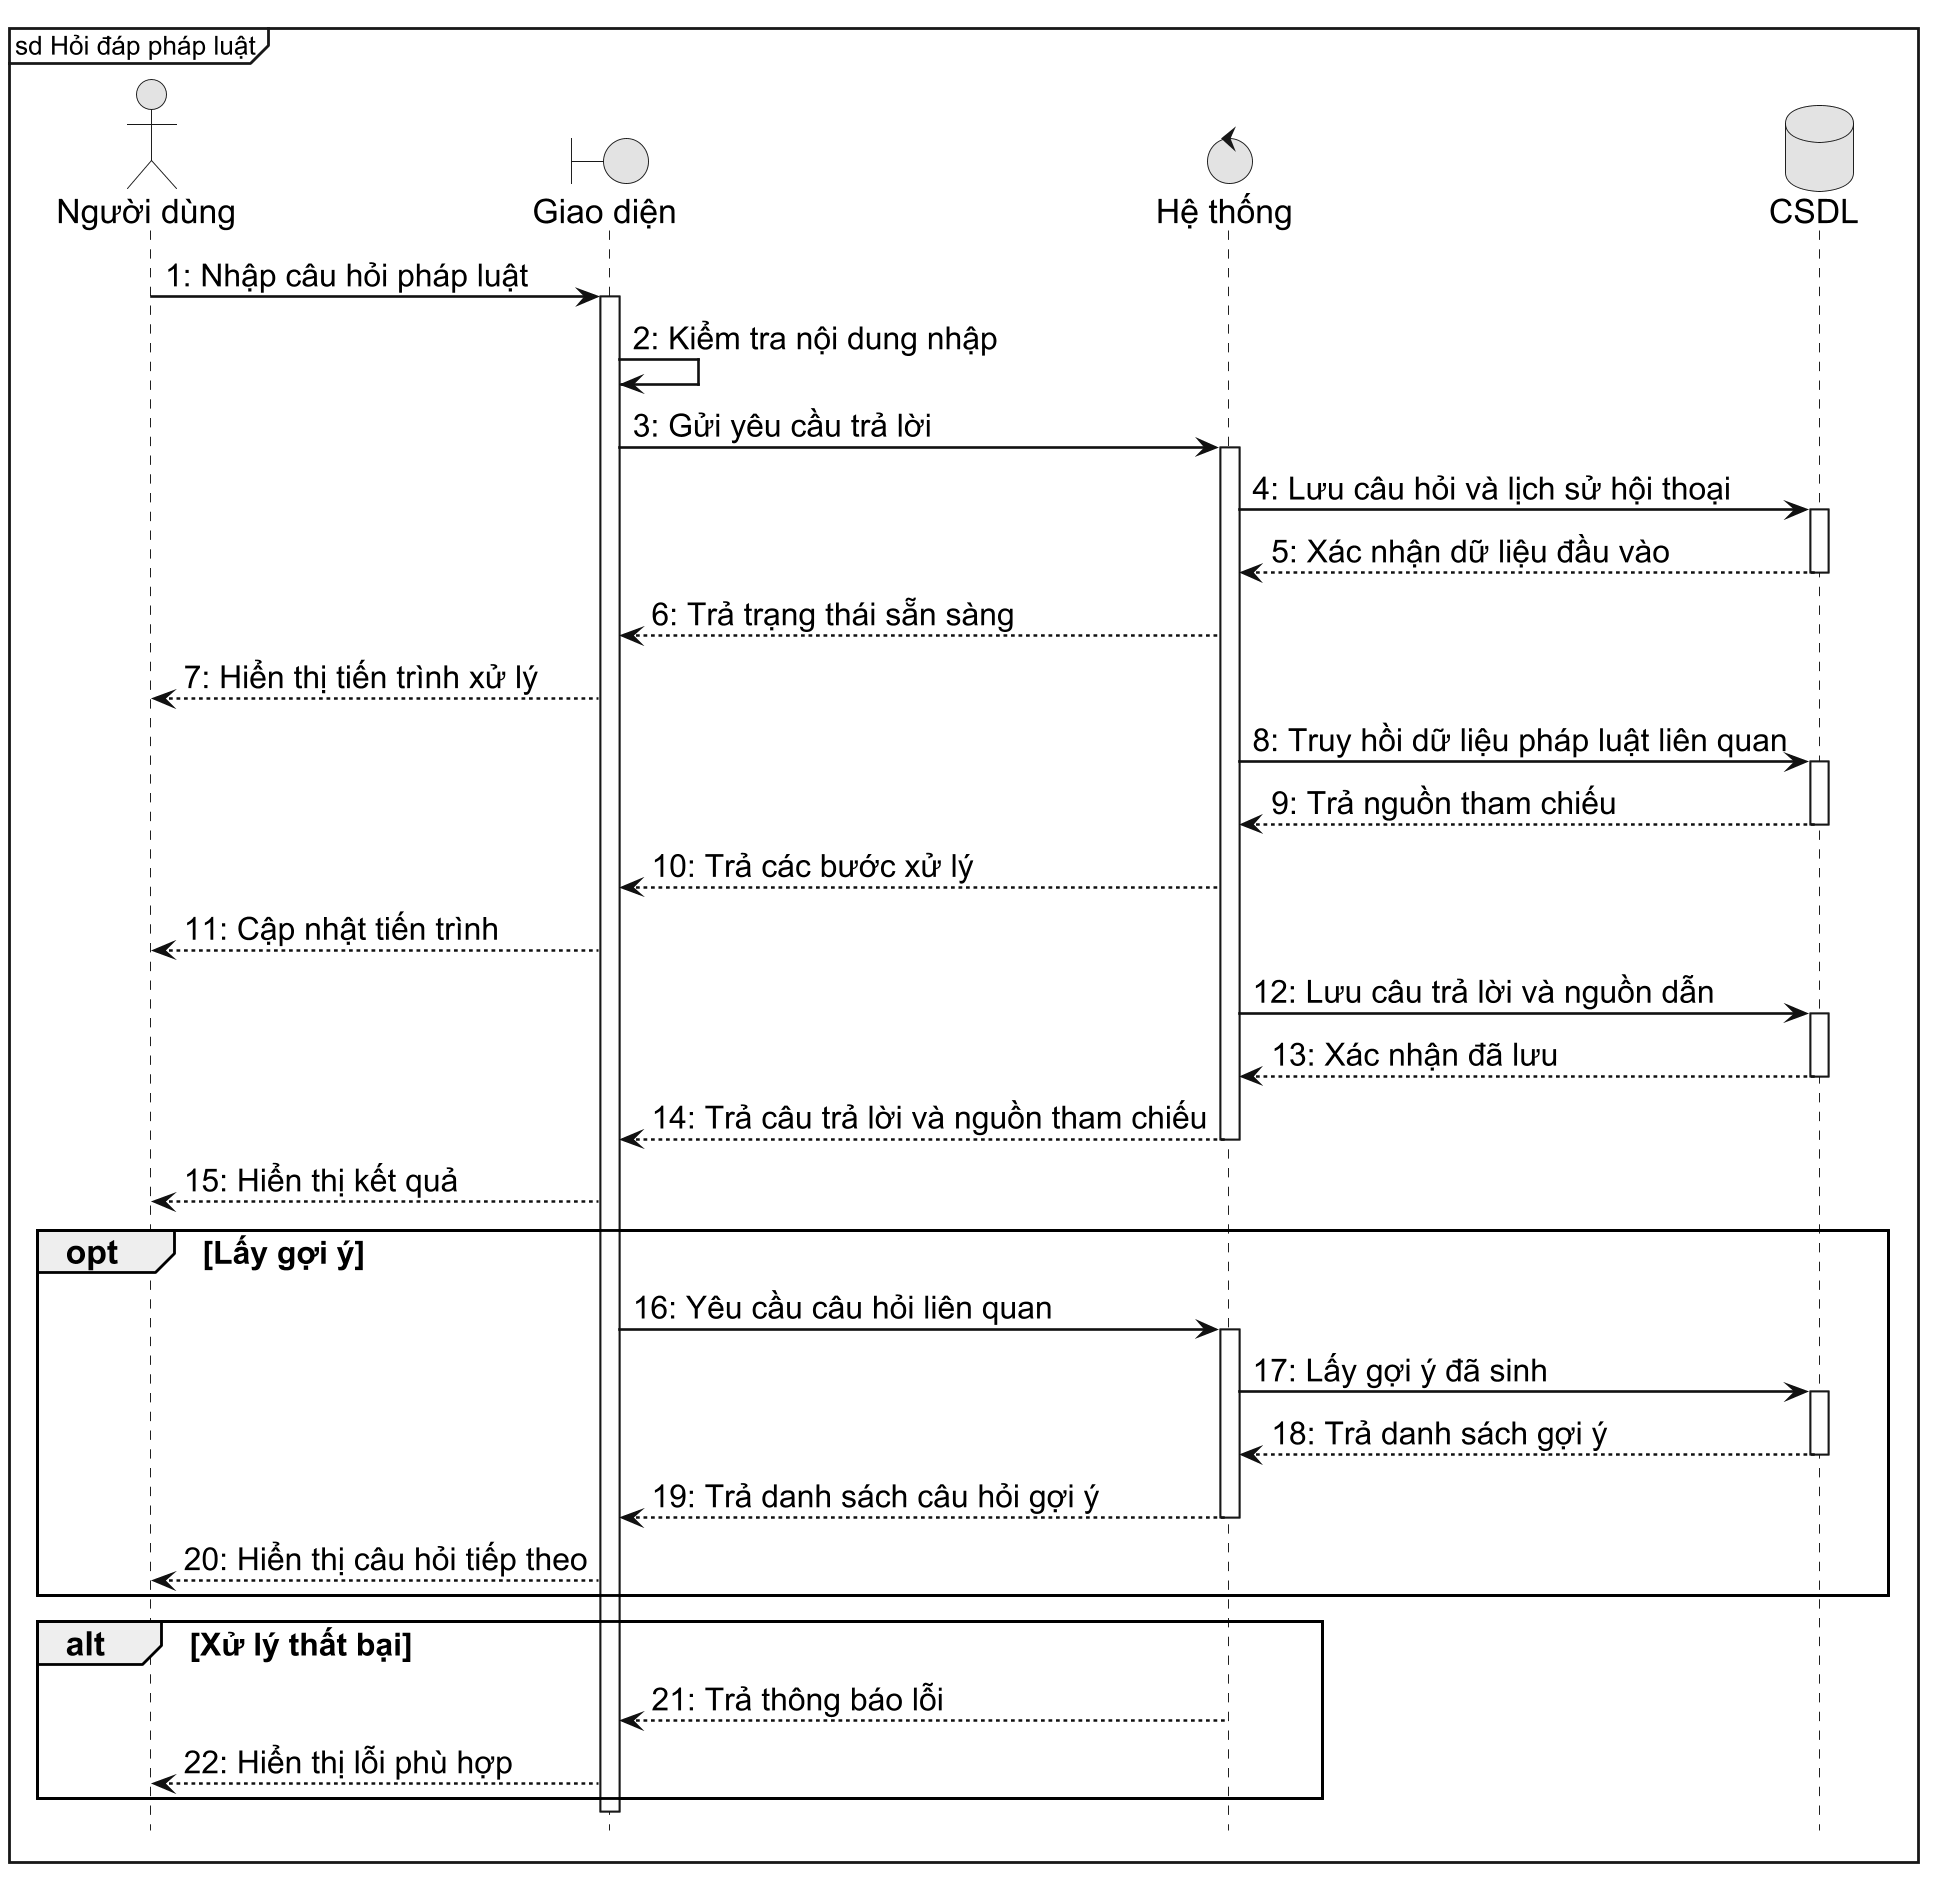

The diagram above was rendered by PlantUML. Its source (embedded in the PNG):
@startuml
skinparam monochrome true
skinparam shadowing false
skinparam defaultFontName "Arial"
skinparam defaultFontSize 18
skinparam dpi 180
skinparam sequence {
  ArrowColor #111111
  ArrowThickness 1.4
  LifeLineBorderColor #111111
  LifeLineBackgroundColor #FFFFFF
  ParticipantBorderColor #111111
  ParticipantBackgroundColor #FFFFFF
  ParticipantFontColor #111111
  ParticipantFontStyle bold
  ParticipantFontSize 18
  ArrowFontSize 17
  GroupFontSize 17
  BoxBorderColor #111111
  BoxBackgroundColor #FFFFFF
}
hide footbox
mainframe sd Hỏi đáp pháp luật

actor "Người dùng" as User
boundary "Giao diện" as UI
control "Hệ thống" as System
database "CSDL" as DB

User -> UI: 1: Nhập câu hỏi pháp luật
activate UI
UI -> UI: 2: Kiểm tra nội dung nhập
UI -> System: 3: Gửi yêu cầu trả lời
activate System
System -> DB: 4: Lưu câu hỏi và lịch sử hội thoại
activate DB
DB --> System: 5: Xác nhận dữ liệu đầu vào
deactivate DB
System --> UI: 6: Trả trạng thái sẵn sàng
UI --> User: 7: Hiển thị tiến trình xử lý
System -> DB: 8: Truy hồi dữ liệu pháp luật liên quan
activate DB
DB --> System: 9: Trả nguồn tham chiếu
deactivate DB
System --> UI: 10: Trả các bước xử lý
UI --> User: 11: Cập nhật tiến trình
System -> DB: 12: Lưu câu trả lời và nguồn dẫn
activate DB
DB --> System: 13: Xác nhận đã lưu
deactivate DB
System --> UI: 14: Trả câu trả lời và nguồn tham chiếu
deactivate System
UI --> User: 15: Hiển thị kết quả

opt Lấy gợi ý
  UI -> System: 16: Yêu cầu câu hỏi liên quan
  activate System
  System -> DB: 17: Lấy gợi ý đã sinh
  activate DB
  DB --> System: 18: Trả danh sách gợi ý
  deactivate DB
  System --> UI: 19: Trả danh sách câu hỏi gợi ý
  deactivate System
  UI --> User: 20: Hiển thị câu hỏi tiếp theo
end

alt Xử lý thất bại
  System --> UI: 21: Trả thông báo lỗi
  UI --> User: 22: Hiển thị lỗi phù hợp
end
deactivate UI
@enduml